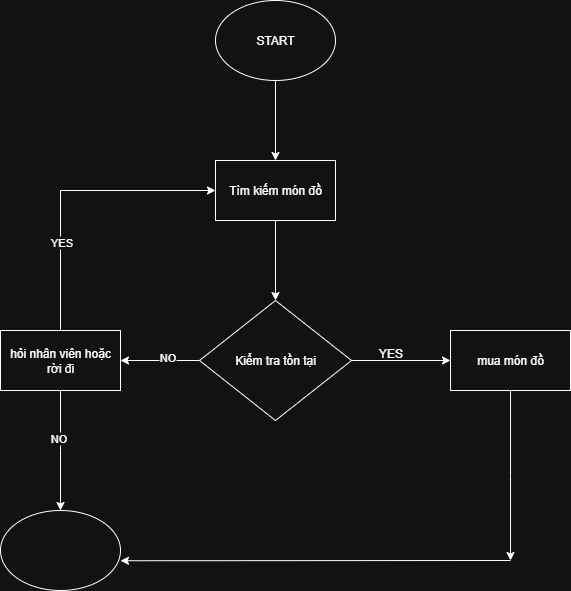

The diagram above was exported from draw.io. Its source (the exported page's mxGraphModel, read from the mxfile embedded in the PNG):
<mxGraphModel dx="1042" dy="658" grid="1" gridSize="10" guides="1" tooltips="1" connect="1" arrows="1" fold="1" page="1" pageScale="1" pageWidth="850" pageHeight="1100" math="0" shadow="0">
  <root>
    <mxCell id="0" />
    <mxCell id="1" parent="0" />
    <mxCell id="PueqwRzFhWCFwfgz2dcq-10" style="edgeStyle=orthogonalEdgeStyle;rounded=0;orthogonalLoop=1;jettySize=auto;html=1;exitX=0.5;exitY=1;exitDx=0;exitDy=0;entryX=0.5;entryY=0;entryDx=0;entryDy=0;" edge="1" parent="1" source="PueqwRzFhWCFwfgz2dcq-1" target="PueqwRzFhWCFwfgz2dcq-2">
      <mxGeometry relative="1" as="geometry" />
    </mxCell>
    <mxCell id="PueqwRzFhWCFwfgz2dcq-1" value="START" style="ellipse;whiteSpace=wrap;html=1;" vertex="1" parent="1">
      <mxGeometry x="365" y="60" width="120" height="80" as="geometry" />
    </mxCell>
    <mxCell id="PueqwRzFhWCFwfgz2dcq-11" style="edgeStyle=orthogonalEdgeStyle;rounded=0;orthogonalLoop=1;jettySize=auto;html=1;exitX=0.5;exitY=1;exitDx=0;exitDy=0;entryX=0.5;entryY=0;entryDx=0;entryDy=0;" edge="1" parent="1" source="PueqwRzFhWCFwfgz2dcq-2" target="PueqwRzFhWCFwfgz2dcq-3">
      <mxGeometry relative="1" as="geometry" />
    </mxCell>
    <mxCell id="PueqwRzFhWCFwfgz2dcq-2" value="Tìm kiếm món đồ" style="rounded=0;whiteSpace=wrap;html=1;" vertex="1" parent="1">
      <mxGeometry x="365" y="220" width="120" height="60" as="geometry" />
    </mxCell>
    <mxCell id="PueqwRzFhWCFwfgz2dcq-6" style="edgeStyle=orthogonalEdgeStyle;rounded=0;orthogonalLoop=1;jettySize=auto;html=1;exitX=0;exitY=0.5;exitDx=0;exitDy=0;entryX=1;entryY=0.5;entryDx=0;entryDy=0;" edge="1" parent="1" source="PueqwRzFhWCFwfgz2dcq-3" target="PueqwRzFhWCFwfgz2dcq-5">
      <mxGeometry relative="1" as="geometry" />
    </mxCell>
    <mxCell id="PueqwRzFhWCFwfgz2dcq-14" value="NO" style="edgeLabel;html=1;align=center;verticalAlign=middle;resizable=0;points=[];" vertex="1" connectable="0" parent="PueqwRzFhWCFwfgz2dcq-6">
      <mxGeometry x="-0.1747" y="-4" relative="1" as="geometry">
        <mxPoint as="offset" />
      </mxGeometry>
    </mxCell>
    <mxCell id="PueqwRzFhWCFwfgz2dcq-9" style="edgeStyle=orthogonalEdgeStyle;rounded=0;orthogonalLoop=1;jettySize=auto;html=1;exitX=1;exitY=0.5;exitDx=0;exitDy=0;entryX=0;entryY=0.5;entryDx=0;entryDy=0;" edge="1" parent="1" source="PueqwRzFhWCFwfgz2dcq-3" target="PueqwRzFhWCFwfgz2dcq-4">
      <mxGeometry relative="1" as="geometry" />
    </mxCell>
    <mxCell id="PueqwRzFhWCFwfgz2dcq-3" value="Kiểm tra tồn tại" style="rhombus;whiteSpace=wrap;html=1;" vertex="1" parent="1">
      <mxGeometry x="349" y="360" width="152" height="120" as="geometry" />
    </mxCell>
    <mxCell id="PueqwRzFhWCFwfgz2dcq-16" style="edgeStyle=orthogonalEdgeStyle;rounded=0;orthogonalLoop=1;jettySize=auto;html=1;exitX=0.5;exitY=1;exitDx=0;exitDy=0;" edge="1" parent="1" source="PueqwRzFhWCFwfgz2dcq-4">
      <mxGeometry relative="1" as="geometry">
        <mxPoint x="660" y="620" as="targetPoint" />
      </mxGeometry>
    </mxCell>
    <mxCell id="PueqwRzFhWCFwfgz2dcq-4" value="mua món đồ" style="rounded=0;whiteSpace=wrap;html=1;" vertex="1" parent="1">
      <mxGeometry x="600" y="390" width="120" height="60" as="geometry" />
    </mxCell>
    <mxCell id="PueqwRzFhWCFwfgz2dcq-7" style="edgeStyle=orthogonalEdgeStyle;rounded=0;orthogonalLoop=1;jettySize=auto;html=1;exitX=0.5;exitY=0;exitDx=0;exitDy=0;entryX=0;entryY=0.5;entryDx=0;entryDy=0;" edge="1" parent="1" source="PueqwRzFhWCFwfgz2dcq-5" target="PueqwRzFhWCFwfgz2dcq-2">
      <mxGeometry relative="1" as="geometry" />
    </mxCell>
    <mxCell id="PueqwRzFhWCFwfgz2dcq-8" value="YES" style="edgeLabel;html=1;align=center;verticalAlign=middle;resizable=0;points=[];" vertex="1" connectable="0" parent="PueqwRzFhWCFwfgz2dcq-7">
      <mxGeometry x="-0.3993" relative="1" as="geometry">
        <mxPoint as="offset" />
      </mxGeometry>
    </mxCell>
    <mxCell id="PueqwRzFhWCFwfgz2dcq-12" style="edgeStyle=orthogonalEdgeStyle;rounded=0;orthogonalLoop=1;jettySize=auto;html=1;exitX=0.5;exitY=1;exitDx=0;exitDy=0;" edge="1" parent="1" source="PueqwRzFhWCFwfgz2dcq-5">
      <mxGeometry relative="1" as="geometry">
        <mxPoint x="210" y="570" as="targetPoint" />
      </mxGeometry>
    </mxCell>
    <mxCell id="PueqwRzFhWCFwfgz2dcq-13" value="NO" style="edgeLabel;html=1;align=center;verticalAlign=middle;resizable=0;points=[];" vertex="1" connectable="0" parent="PueqwRzFhWCFwfgz2dcq-12">
      <mxGeometry x="-0.2133" y="-3" relative="1" as="geometry">
        <mxPoint as="offset" />
      </mxGeometry>
    </mxCell>
    <mxCell id="PueqwRzFhWCFwfgz2dcq-5" value="hỏi nhân viên hoặc rời đi" style="rounded=0;whiteSpace=wrap;html=1;" vertex="1" parent="1">
      <mxGeometry x="150" y="390" width="120" height="60" as="geometry" />
    </mxCell>
    <mxCell id="PueqwRzFhWCFwfgz2dcq-15" value="YES" style="text;html=1;align=center;verticalAlign=middle;resizable=0;points=[];autosize=1;strokeColor=none;fillColor=none;" vertex="1" parent="1">
      <mxGeometry x="515" y="398" width="50" height="30" as="geometry" />
    </mxCell>
    <mxCell id="PueqwRzFhWCFwfgz2dcq-17" value="" style="ellipse;whiteSpace=wrap;html=1;" vertex="1" parent="1">
      <mxGeometry x="150" y="570" width="120" height="80" as="geometry" />
    </mxCell>
    <mxCell id="PueqwRzFhWCFwfgz2dcq-18" value="" style="endArrow=classic;html=1;rounded=0;entryX=1;entryY=0.628;entryDx=0;entryDy=0;entryPerimeter=0;" edge="1" parent="1" target="PueqwRzFhWCFwfgz2dcq-17">
      <mxGeometry width="50" height="50" relative="1" as="geometry">
        <mxPoint x="660" y="620" as="sourcePoint" />
        <mxPoint x="710" y="570" as="targetPoint" />
      </mxGeometry>
    </mxCell>
  </root>
</mxGraphModel>